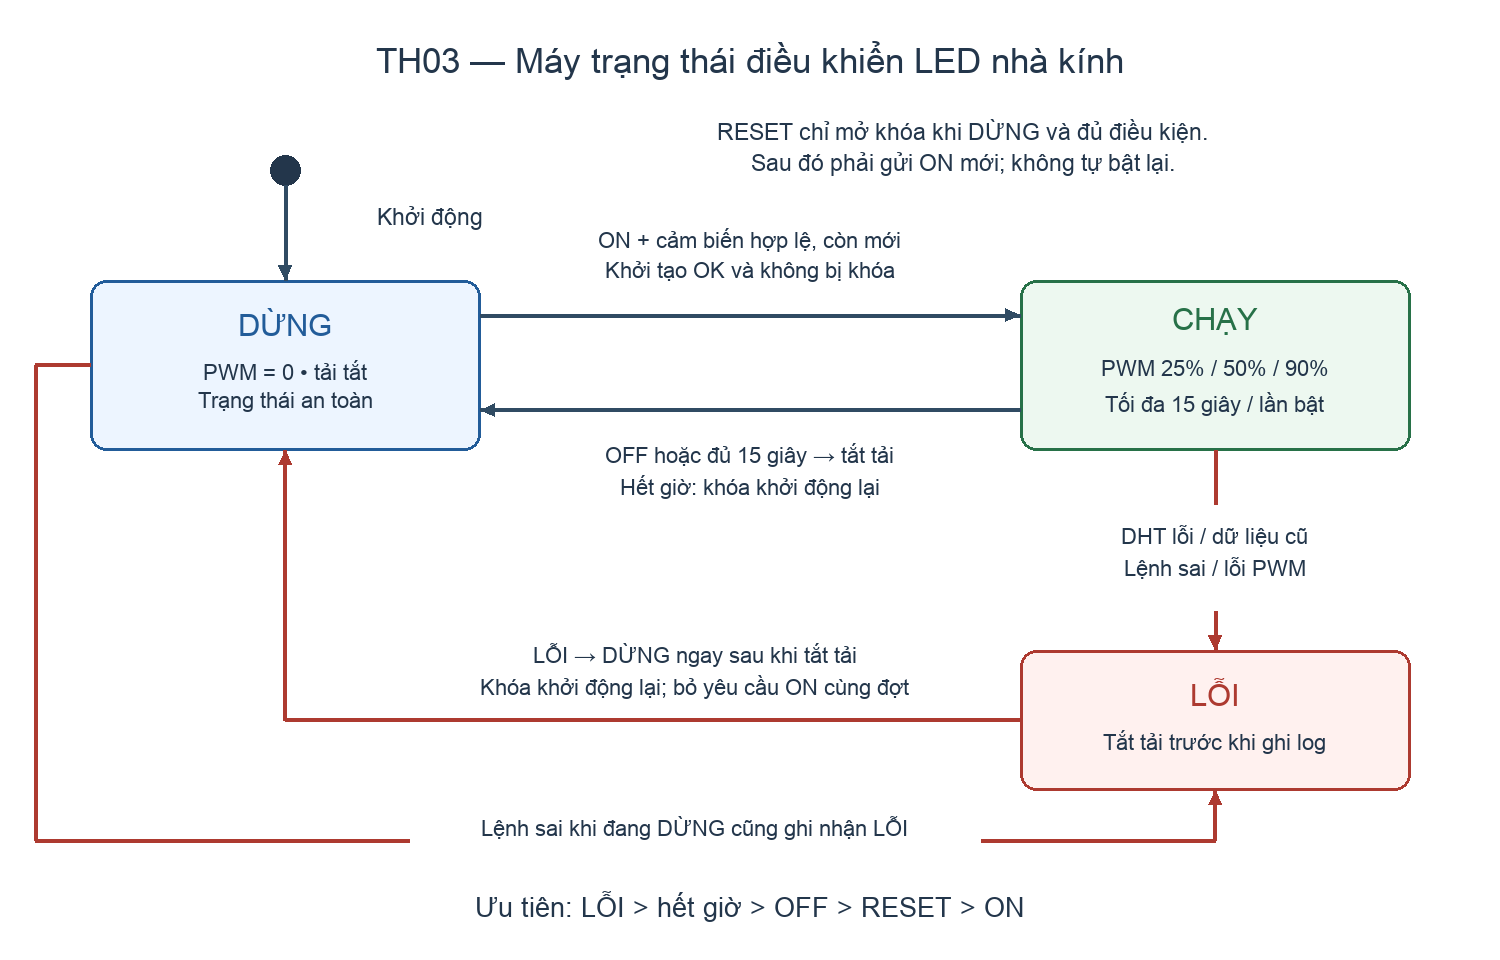

The diagram above was exported from draw.io. Its source (the exported page's mxGraphModel, read from the mxfile embedded in the PNG):
<mxGraphModel pageWidth="1500" pageHeight="960" adaptiveColors="auto">
  <root>
    <mxCell id="0" />
    <mxCell id="1" parent="0" />
    <mxCell id="title" value="TH03 — Máy trạng thái điều khiển LED nhà kính" style="text;html=1;whiteSpace=wrap;align=center;verticalAlign=middle;fontFamily=Arial;fontSize=35;fontColor=#23364b;" vertex="1" parent="1">
      <mxGeometry x="70" y="30" width="1360" height="65" as="geometry" />
    </mxCell>
    <mxCell id="stop" value="DỪNG&lt;br&gt;&lt;br&gt;PWM = 0 • tải tắt&lt;br&gt;Trạng thái an toàn" style="rounded=1;whiteSpace=wrap;html=1;fillColor=#edf5ff;strokeColor=#225c99;strokeWidth=3;fontSize=23;fontFamily=Arial;" vertex="1" parent="1">
      <mxGeometry x="90" y="280" width="390" height="170" as="geometry" />
    </mxCell>
    <mxCell id="run" value="CHẠY&lt;br&gt;&lt;br&gt;PWM 25% / 50% / 90%&lt;br&gt;Tối đa 15 giây / lần bật" style="rounded=1;whiteSpace=wrap;html=1;fillColor=#edf8f0;strokeColor=#277148;strokeWidth=3;fontSize=23;fontFamily=Arial;" vertex="1" parent="1">
      <mxGeometry x="1020" y="280" width="390" height="170" as="geometry" />
    </mxCell>
    <mxCell id="fault" value="LỖI&lt;br&gt;&lt;br&gt;Tắt tải trước khi ghi log" style="rounded=1;whiteSpace=wrap;html=1;fillColor=#fff1ef;strokeColor=#ad3a30;strokeWidth=3;fontSize=23;fontFamily=Arial;" vertex="1" parent="1">
      <mxGeometry x="1020" y="650" width="390" height="140" as="geometry" />
    </mxCell>
    <mxCell id="initial" style="ellipse;html=1;fillColor=#23364b;strokeColor=#23364b;" vertex="1" parent="1">
      <mxGeometry x="270" y="155" width="30" height="30" as="geometry" />
    </mxCell>
    <mxCell id="boot" style="edgeStyle=orthogonalEdgeStyle;rounded=0;html=1;endArrow=block;strokeWidth=3;strokeColor=#304b63;" edge="1" parent="1" source="initial" target="stop">
      <mxGeometry relative="1" as="geometry">
        <mxPoint x="285" y="185" as="sourcePoint" />
        <mxPoint x="285" y="280" as="targetPoint" />
      </mxGeometry>
    </mxCell>
    <mxCell id="boot-label" value="Khởi động" style="text;html=1;whiteSpace=wrap;align=center;verticalAlign=middle;fontFamily=Arial;fontSize=23;fontColor=#23364b;" vertex="1" parent="1">
      <mxGeometry x="320" y="190" width="220" height="65" as="geometry" />
    </mxCell>
    <mxCell id="on" style="edgeStyle=orthogonalEdgeStyle;rounded=0;html=1;endArrow=block;strokeWidth=3;strokeColor=#304b63;" edge="1" parent="1" source="stop" target="run">
      <mxGeometry relative="1" as="geometry">
        <mxPoint x="480" y="315" as="sourcePoint" />
        <mxPoint x="1020" y="315" as="targetPoint" />
      </mxGeometry>
    </mxCell>
    <mxCell id="on-label" value="ON + cảm biến hợp lệ, còn mới&lt;br&gt;Khởi tạo OK và không bị khóa" style="text;html=1;whiteSpace=wrap;align=center;verticalAlign=middle;fontFamily=Arial;fontSize=22;fontColor=#23364b;" vertex="1" parent="1">
      <mxGeometry x="495" y="220" width="510" height="80" as="geometry" />
    </mxCell>
    <mxCell id="off" style="edgeStyle=orthogonalEdgeStyle;rounded=0;html=1;endArrow=block;strokeWidth=3;strokeColor=#304b63;" edge="1" parent="1" source="run" target="stop">
      <mxGeometry relative="1" as="geometry">
        <mxPoint x="1020" y="410" as="sourcePoint" />
        <mxPoint x="480" y="410" as="targetPoint" />
      </mxGeometry>
    </mxCell>
    <mxCell id="off-label" value="OFF hoặc đủ 15 giây → tắt tải&lt;br&gt;Hết giờ: khóa khởi động lại" style="text;html=1;whiteSpace=wrap;align=center;verticalAlign=middle;fontFamily=Arial;fontSize=22;fontColor=#23364b;" vertex="1" parent="1">
      <mxGeometry x="495" y="425" width="510" height="100" as="geometry" />
    </mxCell>
    <mxCell id="bad-run" style="edgeStyle=orthogonalEdgeStyle;rounded=0;html=1;endArrow=block;strokeWidth=3;strokeColor=#ad3a30;" edge="1" parent="1" source="run" target="fault">
      <mxGeometry relative="1" as="geometry">
        <mxPoint x="1215" y="450" as="sourcePoint" />
        <mxPoint x="1215" y="650" as="targetPoint" />
      </mxGeometry>
    </mxCell>
    <mxCell id="bad-run-label" value="DHT lỗi / dữ liệu cũ&lt;br&gt;Lệnh sai / lỗi PWM" style="text;html=1;whiteSpace=wrap;align=center;verticalAlign=middle;fontFamily=Arial;fontSize=22;fontColor=#23364b;" vertex="1" parent="1">
      <mxGeometry x="1035" y="505" width="360" height="105" as="geometry" />
    </mxCell>
    <mxCell id="fault-stop" style="edgeStyle=orthogonalEdgeStyle;rounded=0;html=1;endArrow=block;strokeWidth=3;strokeColor=#ad3a30;" edge="1" parent="1" source="fault" target="stop">
      <mxGeometry relative="1" as="geometry">
        <mxPoint x="1020" y="720" as="sourcePoint" />
        <mxPoint x="285" y="450" as="targetPoint" />
        <Array as="points">
          <mxPoint x="285" y="720" />
        </Array>
      </mxGeometry>
    </mxCell>
    <mxCell id="fault-stop-label" value="LỖI → DỪNG ngay sau khi tắt tải&lt;br&gt;Khóa khởi động lại; bỏ yêu cầu ON cùng đợt" style="text;html=1;whiteSpace=wrap;align=center;verticalAlign=middle;fontFamily=Arial;fontSize=22;fontColor=#23364b;" vertex="1" parent="1">
      <mxGeometry x="400" y="635" width="590" height="80" as="geometry" />
    </mxCell>
    <mxCell id="bad-stop" style="edgeStyle=orthogonalEdgeStyle;rounded=0;html=1;endArrow=block;strokeWidth=3;strokeColor=#ad3a30;" edge="1" parent="1" source="stop" target="fault">
      <mxGeometry relative="1" as="geometry">
        <mxPoint x="90" y="365" as="sourcePoint" />
        <mxPoint x="1215" y="790" as="targetPoint" />
        <Array as="points">
          <mxPoint x="35" y="365" />
          <mxPoint x="35" y="840" />
          <mxPoint x="1215" y="840" />
        </Array>
      </mxGeometry>
    </mxCell>
    <mxCell id="bad-stop-label" value="Lệnh sai khi đang DỪNG cũng ghi nhận LỖI" style="text;html=1;whiteSpace=wrap;align=center;verticalAlign=middle;fontFamily=Arial;fontSize=22;fontColor=#23364b;" vertex="1" parent="1">
      <mxGeometry x="410" y="800" width="570" height="65" as="geometry" />
    </mxCell>
    <mxCell id="reset-note" value="RESET chỉ mở khóa khi DỪNG và đủ điều kiện.&lt;br&gt;Sau đó phải gửi ON mới; không tự bật lại." style="text;html=1;whiteSpace=wrap;align=center;verticalAlign=middle;fontFamily=Arial;fontSize=23;fontColor=#23364b;" vertex="1" parent="1">
      <mxGeometry x="535" y="115" width="855" height="75" as="geometry" />
    </mxCell>
    <mxCell id="priority" value="Ưu tiên: LỖI &amp;gt; hết giờ &amp;gt; OFF &amp;gt; RESET &amp;gt; ON" style="text;html=1;whiteSpace=wrap;align=center;verticalAlign=middle;fontFamily=Arial;fontSize=27;fontColor=#23364b;" vertex="1" parent="1">
      <mxGeometry x="120" y="880" width="1260" height="60" as="geometry" />
    </mxCell>
  </root>
</mxGraphModel>